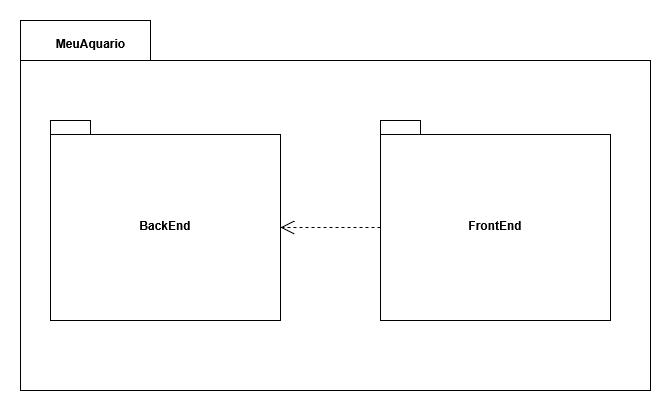

The diagram above was exported from draw.io. Its source (the exported page's mxGraphModel, read from the mxfile embedded in the PNG):
<mxGraphModel dx="1507" dy="671" grid="1" gridSize="10" guides="1" tooltips="1" connect="1" arrows="1" fold="1" page="1" pageScale="1" pageWidth="827" pageHeight="1169" math="0" shadow="0">
  <root>
    <mxCell id="0" />
    <mxCell id="1" parent="0" />
    <mxCell id="ce8IomwBCR-fhhpqTnRn-1" value="" style="shape=folder;fontStyle=1;spacingTop=10;tabWidth=130;tabHeight=40;tabPosition=left;html=1;whiteSpace=wrap;" vertex="1" parent="1">
      <mxGeometry x="60" y="70" width="630" height="370" as="geometry" />
    </mxCell>
    <mxCell id="ce8IomwBCR-fhhpqTnRn-2" value="BackEnd" style="shape=folder;fontStyle=1;spacingTop=10;tabWidth=40;tabHeight=14;tabPosition=left;html=1;whiteSpace=wrap;" vertex="1" parent="1">
      <mxGeometry x="90" y="170" width="230" height="200" as="geometry" />
    </mxCell>
    <mxCell id="ce8IomwBCR-fhhpqTnRn-3" value="FrontEnd" style="shape=folder;fontStyle=1;spacingTop=10;tabWidth=40;tabHeight=14;tabPosition=left;html=1;whiteSpace=wrap;" vertex="1" parent="1">
      <mxGeometry x="420" y="170" width="230" height="200" as="geometry" />
    </mxCell>
    <mxCell id="ce8IomwBCR-fhhpqTnRn-4" value="MeuAquario" style="text;align=center;fontStyle=1;verticalAlign=middle;spacingLeft=3;spacingRight=3;strokeColor=none;rotatable=0;points=[[0,0.5],[1,0.5]];portConstraint=eastwest;html=1;" vertex="1" parent="1">
      <mxGeometry x="90" y="80" width="80" height="26" as="geometry" />
    </mxCell>
    <mxCell id="ILmLnMWVvFoPaz6HMG2U-1" value="" style="endArrow=open;endSize=12;dashed=1;html=1;rounded=0;exitX=0;exitY=0;exitDx=0;exitDy=107;exitPerimeter=0;entryX=0;entryY=0;entryDx=230;entryDy=107;entryPerimeter=0;" edge="1" parent="1" source="ce8IomwBCR-fhhpqTnRn-3" target="ce8IomwBCR-fhhpqTnRn-2">
      <mxGeometry width="160" relative="1" as="geometry">
        <mxPoint x="350" y="320" as="sourcePoint" />
        <mxPoint x="510" y="320" as="targetPoint" />
      </mxGeometry>
    </mxCell>
  </root>
</mxGraphModel>